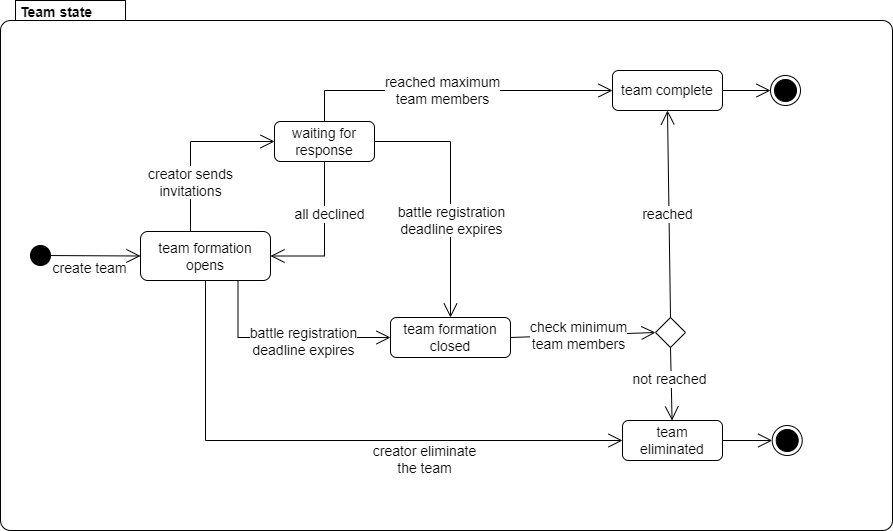

The diagram above was exported from draw.io. Its source (the exported page's mxGraphModel, read from the mxfile embedded in the PNG):
<mxGraphModel dx="1050" dy="574" grid="1" gridSize="10" guides="1" tooltips="1" connect="1" arrows="1" fold="1" page="1" pageScale="1" pageWidth="827" pageHeight="1169" math="0" shadow="0">
  <root>
    <mxCell id="0" />
    <mxCell id="1" parent="0" />
    <mxCell id="yn-o7t3Jd1Tox3lvb3To-1" value="&lt;b style=&quot;font-size: 14px;&quot;&gt;&lt;font style=&quot;font-size: 14px;&quot;&gt;Team state&lt;/font&gt;&lt;/b&gt;" style="shape=mxgraph.sysml.compState;align=left;verticalAlign=top;spacingTop=-3;spacingLeft=18;strokeWidth=1;recursiveResize=0;html=1;fontSize=14;" parent="1" vertex="1">
      <mxGeometry x="153" y="124" width="892" height="530" as="geometry" />
    </mxCell>
    <mxCell id="yn-o7t3Jd1Tox3lvb3To-2" value="" style="shape=ellipse;html=1;fillColor=strokeColor;verticalLabelPosition=bottom;labelBackgroundColor=#ffffff;verticalAlign=top;fontSize=14;" parent="yn-o7t3Jd1Tox3lvb3To-1" vertex="1">
      <mxGeometry x="30" y="245" width="20" height="20" as="geometry" />
    </mxCell>
    <mxCell id="yn-o7t3Jd1Tox3lvb3To-3" value="waiting for response" style="strokeColor=inherit;fillColor=inherit;gradientColor=inherit;shape=rect;html=1;rounded=1;whiteSpace=wrap;align=center;fontSize=14;" parent="yn-o7t3Jd1Tox3lvb3To-1" vertex="1">
      <mxGeometry x="274" y="121" width="100" height="40" as="geometry" />
    </mxCell>
    <mxCell id="yn-o7t3Jd1Tox3lvb3To-4" value="" style="strokeColor=inherit;fillColor=inherit;gradientColor=inherit;edgeStyle=none;html=1;endArrow=open;endSize=12;rounded=0;entryX=0;entryY=0.5;entryDx=0;entryDy=0;fontSize=14;" parent="yn-o7t3Jd1Tox3lvb3To-1" source="yn-o7t3Jd1Tox3lvb3To-2" target="yn-o7t3Jd1Tox3lvb3To-16" edge="1">
      <mxGeometry relative="1" as="geometry">
        <mxPoint x="140" y="251" as="targetPoint" />
      </mxGeometry>
    </mxCell>
    <mxCell id="yn-o7t3Jd1Tox3lvb3To-5" value="create team" style="edgeLabel;html=1;align=center;verticalAlign=middle;resizable=0;points=[];fontSize=14;" parent="yn-o7t3Jd1Tox3lvb3To-4" vertex="1" connectable="0">
      <mxGeometry x="0.201" y="-1" relative="1" as="geometry">
        <mxPoint x="-15" y="11" as="offset" />
      </mxGeometry>
    </mxCell>
    <mxCell id="yn-o7t3Jd1Tox3lvb3To-6" value="&lt;font style=&quot;font-size: 14px;&quot;&gt;team complete&lt;/font&gt;" style="strokeColor=inherit;fillColor=inherit;gradientColor=inherit;shape=rect;html=1;rounded=1;whiteSpace=wrap;align=center;fontSize=14;" parent="yn-o7t3Jd1Tox3lvb3To-1" vertex="1">
      <mxGeometry x="612" y="70" width="110" height="40" as="geometry" />
    </mxCell>
    <mxCell id="yn-o7t3Jd1Tox3lvb3To-7" value="" style="ellipse;html=1;shape=endState;fillColor=strokeColor;fontSize=14;" parent="yn-o7t3Jd1Tox3lvb3To-1" vertex="1">
      <mxGeometry x="770" y="75" width="30" height="30" as="geometry" />
    </mxCell>
    <mxCell id="yn-o7t3Jd1Tox3lvb3To-8" value="" style="html=1;elbow=vertical;align=left;endArrow=open;rounded=0;labelBackgroundColor=none;verticalAlign=bottom;endSize=12;entryX=0.5;entryY=0;entryDx=0;entryDy=0;exitX=1;exitY=0.5;exitDx=0;exitDy=0;fontSize=14;edgeStyle=orthogonalEdgeStyle;" parent="yn-o7t3Jd1Tox3lvb3To-1" source="yn-o7t3Jd1Tox3lvb3To-3" target="yn-o7t3Jd1Tox3lvb3To-13" edge="1">
      <mxGeometry relative="1" as="geometry">
        <mxPoint x="603.62" y="427.52" as="targetPoint" />
        <mxPoint x="425.08108108108127" y="334.9999999999998" as="sourcePoint" />
      </mxGeometry>
    </mxCell>
    <mxCell id="yn-o7t3Jd1Tox3lvb3To-9" value="battle registration &lt;br style=&quot;font-size: 14px;&quot;&gt;deadline expires" style="edgeLabel;html=1;align=center;verticalAlign=middle;resizable=0;points=[];fontSize=14;" parent="yn-o7t3Jd1Tox3lvb3To-8" vertex="1" connectable="0">
      <mxGeometry x="0.1187" relative="1" as="geometry">
        <mxPoint y="13" as="offset" />
      </mxGeometry>
    </mxCell>
    <mxCell id="yn-o7t3Jd1Tox3lvb3To-10" value="" style="strokeColor=inherit;fillColor=inherit;gradientColor=inherit;edgeStyle=none;html=1;endArrow=open;endSize=12;rounded=0;exitX=1;exitY=0.5;exitDx=0;exitDy=0;entryX=0;entryY=0.5;entryDx=0;entryDy=0;fontSize=14;" parent="yn-o7t3Jd1Tox3lvb3To-1" source="yn-o7t3Jd1Tox3lvb3To-6" target="yn-o7t3Jd1Tox3lvb3To-7" edge="1">
      <mxGeometry relative="1" as="geometry">
        <mxPoint x="659.62" y="300" as="sourcePoint" />
        <mxPoint x="660.62" y="368" as="targetPoint" />
      </mxGeometry>
    </mxCell>
    <mxCell id="yn-o7t3Jd1Tox3lvb3To-11" value="" style="html=1;elbow=vertical;align=right;endArrow=open;rounded=0;labelBackgroundColor=none;endSize=12;edgeStyle=orthogonalEdgeStyle;exitX=0.5;exitY=1;exitDx=0;exitDy=0;entryX=0;entryY=0.5;entryDx=0;entryDy=0;fontSize=14;" parent="yn-o7t3Jd1Tox3lvb3To-1" source="yn-o7t3Jd1Tox3lvb3To-16" target="yn-o7t3Jd1Tox3lvb3To-26" edge="1">
      <mxGeometry relative="1" as="geometry">
        <mxPoint x="599.12" y="220.99999999999977" as="targetPoint" />
        <mxPoint x="482.62" y="211" as="sourcePoint" />
      </mxGeometry>
    </mxCell>
    <mxCell id="yn-o7t3Jd1Tox3lvb3To-12" value="creator eliminate &lt;br style=&quot;font-size: 14px;&quot;&gt;the team" style="edgeLabel;html=1;align=center;verticalAlign=middle;resizable=0;points=[];fontSize=14;" parent="yn-o7t3Jd1Tox3lvb3To-11" vertex="1" connectable="0">
      <mxGeometry x="0.4553" y="-1" relative="1" as="geometry">
        <mxPoint x="-42" y="17" as="offset" />
      </mxGeometry>
    </mxCell>
    <mxCell id="yn-o7t3Jd1Tox3lvb3To-13" value="team formation closed" style="strokeColor=inherit;fillColor=inherit;gradientColor=inherit;shape=rect;html=1;rounded=1;whiteSpace=wrap;align=center;fontSize=14;" parent="yn-o7t3Jd1Tox3lvb3To-1" vertex="1">
      <mxGeometry x="390" y="317" width="120" height="40" as="geometry" />
    </mxCell>
    <mxCell id="yn-o7t3Jd1Tox3lvb3To-14" value="" style="edgeStyle=elbowEdgeStyle;html=1;elbow=horizontal;align=right;verticalAlign=bottom;rounded=0;labelBackgroundColor=none;endArrow=open;endSize=12;exitX=0.5;exitY=0;exitDx=0;exitDy=0;entryX=0;entryY=0.5;entryDx=0;entryDy=0;fontSize=14;" parent="yn-o7t3Jd1Tox3lvb3To-1" source="yn-o7t3Jd1Tox3lvb3To-16" target="yn-o7t3Jd1Tox3lvb3To-3" edge="1">
      <mxGeometry relative="1" as="geometry">
        <mxPoint x="155" y="236" as="sourcePoint" />
        <mxPoint x="277.38" y="141" as="targetPoint" />
        <Array as="points">
          <mxPoint x="190" y="190" />
        </Array>
      </mxGeometry>
    </mxCell>
    <mxCell id="yn-o7t3Jd1Tox3lvb3To-15" value="creator sends&lt;br style=&quot;font-size: 14px;&quot;&gt;invitations" style="edgeLabel;html=1;align=center;verticalAlign=middle;resizable=0;points=[];fontSize=14;" parent="yn-o7t3Jd1Tox3lvb3To-14" vertex="1" connectable="0">
      <mxGeometry x="0.6561" relative="1" as="geometry">
        <mxPoint x="-53" y="40" as="offset" />
      </mxGeometry>
    </mxCell>
    <mxCell id="yn-o7t3Jd1Tox3lvb3To-16" value="team formation opens" style="strokeColor=inherit;fillColor=inherit;gradientColor=inherit;shape=rect;html=1;rounded=1;whiteSpace=wrap;align=center;fontSize=14;" parent="yn-o7t3Jd1Tox3lvb3To-1" vertex="1">
      <mxGeometry x="140" y="231" width="130" height="49" as="geometry" />
    </mxCell>
    <mxCell id="yn-o7t3Jd1Tox3lvb3To-17" value="" style="html=1;elbow=vertical;align=left;endArrow=open;rounded=0;labelBackgroundColor=none;verticalAlign=bottom;endSize=12;exitX=0.5;exitY=0;exitDx=0;exitDy=0;fontSize=14;" parent="yn-o7t3Jd1Tox3lvb3To-1" source="yn-o7t3Jd1Tox3lvb3To-3" target="yn-o7t3Jd1Tox3lvb3To-6" edge="1">
      <mxGeometry relative="1" as="geometry">
        <mxPoint x="436" y="481" as="targetPoint" />
        <mxPoint x="435" y="350" as="sourcePoint" />
        <Array as="points">
          <mxPoint x="324" y="90" />
        </Array>
      </mxGeometry>
    </mxCell>
    <mxCell id="yn-o7t3Jd1Tox3lvb3To-18" value="&lt;font style=&quot;font-size: 14px;&quot;&gt;reached maximum&lt;br style=&quot;font-size: 14px;&quot;&gt;team members&lt;/font&gt;" style="edgeLabel;html=1;align=center;verticalAlign=middle;resizable=0;points=[];fontSize=14;" parent="yn-o7t3Jd1Tox3lvb3To-17" vertex="1" connectable="0">
      <mxGeometry x="-0.0706" y="1" relative="1" as="geometry">
        <mxPoint as="offset" />
      </mxGeometry>
    </mxCell>
    <mxCell id="yn-o7t3Jd1Tox3lvb3To-19" value="" style="shape=rhombus;html=1;labelPosition=right;align=left;verticalAlign=middle;fontSize=14;" parent="yn-o7t3Jd1Tox3lvb3To-1" vertex="1">
      <mxGeometry x="655" y="317" width="30" height="30" as="geometry" />
    </mxCell>
    <mxCell id="yn-o7t3Jd1Tox3lvb3To-20" value="" style="html=1;elbow=vertical;align=left;endArrow=open;rounded=0;labelBackgroundColor=none;verticalAlign=bottom;endSize=12;entryX=0;entryY=0.5;entryDx=0;entryDy=0;exitX=1;exitY=0.5;exitDx=0;exitDy=0;fontSize=14;" parent="yn-o7t3Jd1Tox3lvb3To-1" source="yn-o7t3Jd1Tox3lvb3To-13" target="yn-o7t3Jd1Tox3lvb3To-19" edge="1">
      <mxGeometry relative="1" as="geometry">
        <mxPoint x="390" y="280" as="targetPoint" />
        <mxPoint x="334" y="171" as="sourcePoint" />
      </mxGeometry>
    </mxCell>
    <mxCell id="yn-o7t3Jd1Tox3lvb3To-21" value="check minimum &lt;br style=&quot;font-size: 14px;&quot;&gt;team members" style="edgeLabel;html=1;align=center;verticalAlign=middle;resizable=0;points=[];fontSize=14;" parent="yn-o7t3Jd1Tox3lvb3To-20" vertex="1" connectable="0">
      <mxGeometry x="0.1187" relative="1" as="geometry">
        <mxPoint x="-13" as="offset" />
      </mxGeometry>
    </mxCell>
    <mxCell id="yn-o7t3Jd1Tox3lvb3To-22" value="" style="html=1;elbow=vertical;align=left;endArrow=open;rounded=0;labelBackgroundColor=none;verticalAlign=bottom;endSize=12;entryX=0.5;entryY=1;entryDx=0;entryDy=0;exitX=0.5;exitY=0;exitDx=0;exitDy=0;fontSize=14;" parent="yn-o7t3Jd1Tox3lvb3To-1" source="yn-o7t3Jd1Tox3lvb3To-19" target="yn-o7t3Jd1Tox3lvb3To-6" edge="1">
      <mxGeometry relative="1" as="geometry">
        <mxPoint x="350" y="290" as="targetPoint" />
        <mxPoint x="294" y="181" as="sourcePoint" />
      </mxGeometry>
    </mxCell>
    <mxCell id="yn-o7t3Jd1Tox3lvb3To-23" value="&lt;font style=&quot;font-size: 14px;&quot;&gt;reached&lt;/font&gt;" style="edgeLabel;html=1;align=center;verticalAlign=middle;resizable=0;points=[];fontSize=14;" parent="yn-o7t3Jd1Tox3lvb3To-22" vertex="1" connectable="0">
      <mxGeometry x="0.1187" relative="1" as="geometry">
        <mxPoint x="-2" y="12" as="offset" />
      </mxGeometry>
    </mxCell>
    <mxCell id="yn-o7t3Jd1Tox3lvb3To-24" value="" style="html=1;elbow=vertical;align=left;endArrow=open;rounded=0;labelBackgroundColor=none;verticalAlign=bottom;endSize=12;exitX=0.5;exitY=1;exitDx=0;exitDy=0;fontSize=14;" parent="yn-o7t3Jd1Tox3lvb3To-1" source="yn-o7t3Jd1Tox3lvb3To-19" target="yn-o7t3Jd1Tox3lvb3To-26" edge="1">
      <mxGeometry relative="1" as="geometry">
        <mxPoint x="660" y="120" as="targetPoint" />
        <mxPoint x="660" y="265" as="sourcePoint" />
      </mxGeometry>
    </mxCell>
    <mxCell id="yn-o7t3Jd1Tox3lvb3To-25" value="not reached" style="edgeLabel;html=1;align=center;verticalAlign=middle;resizable=0;points=[];fontSize=14;" parent="yn-o7t3Jd1Tox3lvb3To-24" vertex="1" connectable="0">
      <mxGeometry x="0.1187" relative="1" as="geometry">
        <mxPoint x="-2" y="-9" as="offset" />
      </mxGeometry>
    </mxCell>
    <mxCell id="yn-o7t3Jd1Tox3lvb3To-26" value="team eliminated" style="strokeColor=inherit;fillColor=inherit;gradientColor=inherit;shape=rect;html=1;rounded=1;whiteSpace=wrap;align=center;fontSize=14;" parent="yn-o7t3Jd1Tox3lvb3To-1" vertex="1">
      <mxGeometry x="622" y="420" width="100" height="40" as="geometry" />
    </mxCell>
    <mxCell id="yn-o7t3Jd1Tox3lvb3To-27" value="" style="ellipse;html=1;shape=endState;fillColor=strokeColor;fontSize=14;" parent="yn-o7t3Jd1Tox3lvb3To-1" vertex="1">
      <mxGeometry x="771.71" y="425" width="30" height="30" as="geometry" />
    </mxCell>
    <mxCell id="yn-o7t3Jd1Tox3lvb3To-28" value="" style="strokeColor=inherit;fillColor=inherit;gradientColor=inherit;edgeStyle=none;html=1;endArrow=open;endSize=12;rounded=0;exitX=1;exitY=0.5;exitDx=0;exitDy=0;entryX=0;entryY=0.5;entryDx=0;entryDy=0;fontSize=14;" parent="yn-o7t3Jd1Tox3lvb3To-1" source="yn-o7t3Jd1Tox3lvb3To-26" target="yn-o7t3Jd1Tox3lvb3To-27" edge="1">
      <mxGeometry relative="1" as="geometry">
        <mxPoint x="710" y="440" as="sourcePoint" />
        <mxPoint x="670.62" y="718" as="targetPoint" />
      </mxGeometry>
    </mxCell>
    <mxCell id="yn-o7t3Jd1Tox3lvb3To-29" value="" style="html=1;elbow=vertical;align=left;endArrow=open;rounded=0;labelBackgroundColor=none;verticalAlign=bottom;endSize=12;entryX=1;entryY=0.5;entryDx=0;entryDy=0;exitX=0.5;exitY=1;exitDx=0;exitDy=0;edgeStyle=orthogonalEdgeStyle;fontSize=14;" parent="yn-o7t3Jd1Tox3lvb3To-1" source="yn-o7t3Jd1Tox3lvb3To-3" target="yn-o7t3Jd1Tox3lvb3To-16" edge="1">
      <mxGeometry relative="1" as="geometry">
        <mxPoint x="440" y="260" as="targetPoint" />
        <mxPoint x="384" y="151" as="sourcePoint" />
      </mxGeometry>
    </mxCell>
    <mxCell id="yn-o7t3Jd1Tox3lvb3To-30" value="all declined" style="edgeLabel;html=1;align=center;verticalAlign=middle;resizable=0;points=[];fontSize=14;" parent="yn-o7t3Jd1Tox3lvb3To-29" vertex="1" connectable="0">
      <mxGeometry x="0.1187" relative="1" as="geometry">
        <mxPoint x="4" y="-31" as="offset" />
      </mxGeometry>
    </mxCell>
    <mxCell id="tUKx9L68LPrN61x8svcD-1" value="" style="html=1;elbow=vertical;align=right;endArrow=open;rounded=0;labelBackgroundColor=none;endSize=12;edgeStyle=orthogonalEdgeStyle;exitX=0.75;exitY=1;exitDx=0;exitDy=0;entryX=0;entryY=0.5;entryDx=0;entryDy=0;fontSize=14;" edge="1" parent="yn-o7t3Jd1Tox3lvb3To-1" source="yn-o7t3Jd1Tox3lvb3To-16" target="yn-o7t3Jd1Tox3lvb3To-13">
      <mxGeometry relative="1" as="geometry">
        <mxPoint x="632" y="450" as="targetPoint" />
        <mxPoint x="215" y="290" as="sourcePoint" />
      </mxGeometry>
    </mxCell>
    <mxCell id="tUKx9L68LPrN61x8svcD-3" value="&lt;font style=&quot;font-size: 14px;&quot;&gt;battle registration&lt;br style=&quot;border-color: var(--border-color);&quot;&gt;deadline expires&lt;/font&gt;" style="edgeLabel;html=1;align=center;verticalAlign=middle;resizable=0;points=[];" vertex="1" connectable="0" parent="tUKx9L68LPrN61x8svcD-1">
      <mxGeometry x="-0.0112" y="-3" relative="1" as="geometry">
        <mxPoint x="18" as="offset" />
      </mxGeometry>
    </mxCell>
  </root>
</mxGraphModel>